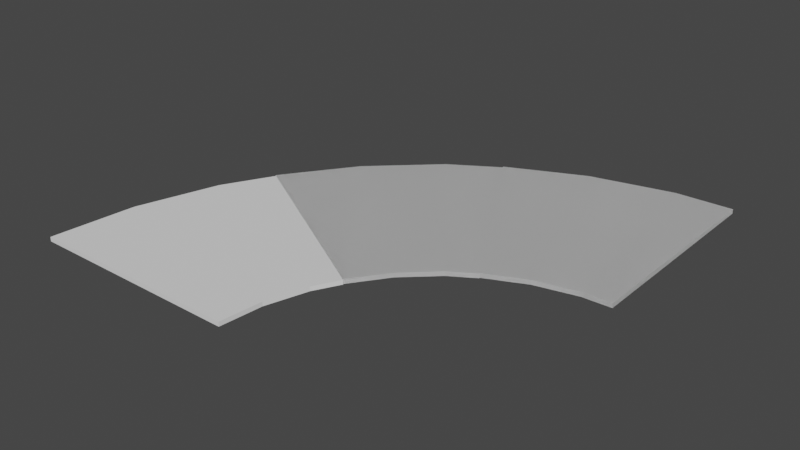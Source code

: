 # Source: 90-60-30.blend  (saved by Blender 3.5.10; exported with 4.5.12 LTS)
import bpy
from mathutils import Matrix  # noqa: F401  (used for matrix-valued properties, if any)

bpy.ops.wm.read_factory_settings(use_empty=True)
scene = bpy.context.scene
scene.name = 'Scene'

# ---- collections
col_collection = bpy.data.collections.new('Collection'); scene.collection.children.link(col_collection)

# ---- world
world_world = bpy.data.worlds.new('World'); scene.world = world_world
world_world.use_nodes = True; world_world.node_tree.nodes.clear()
_N = world_world.node_tree.nodes; _L = world_world.node_tree.links
n0 = _N.new('ShaderNodeOutputWorld'); n0.name = 'World Output'; n0.location = (300, 300)
n1 = _N.new('ShaderNodeBackground'); n1.name = 'Background'; n1.location = (10, 300)
n1.inputs[0].default_value = (0.05088, 0.05088, 0.05088, 1.0)
_L.new(n1.outputs[0], n0.inputs[0])
n0.is_active_output = True
world_world.color = (0.05088, 0.05088, 0.05088)
world_world.use_sun_shadow = False
world_world.sun_shadow_jitter_overblur = 0.0

# ---- meshes
me_cylinder_001 = bpy.data.meshes.new('Cylinder.001')
me_cylinder_001.from_pydata([(-0.5, -0.05, -0.866), (-0.5, 0.05, -0.866), (-0.3214, -0.05, -0.9469), (-0.3214, 0.05, -0.9469), (-0.1305, -0.05, -0.9914), (-0.1305, 0.05, -0.9914), (-0.06526, 0.05, -0.4957), (-0.1607, 0.05, -0.4735), (-0.25, 0.05, -0.433), (-0.25, -0.05, -0.433), (-0.1607, -0.05, -0.4735), (-0.06526, -0.05, -0.4957), (-1.192e-07, 0.05, -0.9957), (-1.192e-07, -0.05, -0.9957), (-5.96e-08, 0.05, -0.4979), (-5.96e-08, -0.05, -0.4979)], [], [(0, 1, 3, 2), (2, 3, 5, 4), (13, 4, 5, 12), (5, 6, 14, 12), (5, 3, 1, 8, 7, 6), (11, 10, 9, 0, 2, 4, 13, 15), (7, 8, 9, 10), (6, 7, 10, 11), (6, 11, 15, 14), (9, 8, 1, 0), (13, 12, 14, 15)])
_uv = me_cylinder_001.uv_layers.new(name='UVMap')
_uv.uv.foreach_set('vector', [0.5, 0.5, 0.5, 1.0, 0.4688, 1.0, 0.4688, 0.5, 0.4688, 0.5, 0.4688, 1.0, 0.4375, 1.0, 0.4375, 0.5, 0.4167, 0.5, 0.4375, 0.5, 0.4375, 1.0, 0.4167, 1.0, 0.1582, 0.02827, 0.2041, 0.1391, 0.1903, 0.1465, 0.1305, 0.04304, 0.1582, 0.02827, 0.2032, 0.01461, 0.25, 0.01, 0.25, 0.13, 0.2266, 0.1323, 0.2041, 0.1391, 0.7041, 0.1391, 0.7266, 0.1323, 0.75, 0.13, 0.75, 0.01, 0.7032, 0.01461, 0.6582, 0.02827, 0.6305, 0.04304, 0.6903, 0.1465, 0.4688, 0.775, 0.5, 0.775, 0.5, 0.725, 0.4688, 0.725, 0.4375, 0.775, 0.4688, 0.775, 0.4688, 0.725, 0.4375, 0.725, 0.4375, 0.775, 0.4375, 0.725, 0.4167, 0.725, 0.4167, 0.775, 0.4875, 0.0625, 0.5125, 0.0625, 0.5125, 0.0, 0.4875, 0.0, 0.4875, 0.9989, 0.5125, 0.9989, 0.5125, 0.8745, 0.4875, 0.8745])
me_cylinder_001.update()
me_cylinder_003 = bpy.data.meshes.new('Cylinder.003')
me_cylinder_003.from_pydata([(-0.5, -0.05, -0.866), (-0.5, 0.05, -0.866), (-0.3214, -0.05, -0.9469), (-0.3214, 0.05, -0.9469), (-0.1305, -0.05, -0.9914), (-0.1305, 0.05, -0.9914), (-0.06526, 0.05, -0.4957), (-0.1607, 0.05, -0.4735), (-0.25, 0.05, -0.433), (-0.25, -0.05, -0.433), (-0.1607, -0.05, -0.4735), (-0.06526, -0.05, -0.4957), (-1.192e-07, 0.05, -0.9957), (-1.192e-07, -0.05, -0.9957), (-5.96e-08, 0.05, -0.4979), (-5.96e-08, -0.05, -0.4979), (-0.866, -0.05, -0.5), (-0.866, 0.05, -0.5), (-0.7518, -0.05, -0.6593), (-0.7518, 0.05, -0.6593), (-0.6088, -0.05, -0.7934), (-0.6088, 0.05, -0.7934), (-0.3044, 0.05, -0.3967), (-0.3759, 0.05, -0.3297), (-0.433, 0.05, -0.25), (-0.433, -0.05, -0.25), (-0.3759, -0.05, -0.3297), (-0.3044, -0.05, -0.3967), (-0.4979, 0.05, -0.8623), (-0.4979, -0.05, -0.8623), (-0.2489, 0.05, -0.4312), (-0.2489, -0.05, -0.4312)], [], [(0, 1, 3, 2), (2, 3, 5, 4), (13, 4, 5, 12), (5, 6, 14, 12), (5, 3, 1, 8, 7, 6), (11, 10, 9, 0, 2, 4, 13, 15), (7, 8, 9, 10), (6, 7, 10, 11), (6, 11, 15, 14), (9, 8, 1, 0), (13, 12, 14, 15), (16, 17, 19, 18), (18, 19, 21, 20), (29, 20, 21, 28), (21, 22, 30, 28), (21, 19, 17, 24, 23, 22), (27, 26, 25, 16, 18, 20, 29, 31), (23, 24, 25, 26), (22, 23, 26, 27), (22, 27, 31, 30), (25, 24, 17, 16), (29, 28, 30, 31)])
_uv = me_cylinder_003.uv_layers.new(name='UVMap')
_uv.uv.foreach_set('vector', [0.5, 0.5, 0.5, 1.0, 0.4688, 1.0, 0.4688, 0.5, 0.4688, 0.5, 0.4688, 1.0, 0.4375, 1.0, 0.4375, 0.5, 0.4167, 0.5, 0.4375, 0.5, 0.4375, 1.0, 0.4167, 1.0, 0.1582, 0.02827, 0.2041, 0.1391, 0.1903, 0.1465, 0.1305, 0.04304, 0.1582, 0.02827, 0.2032, 0.01461, 0.25, 0.01, 0.25, 0.13, 0.2266, 0.1323, 0.2041, 0.1391, 0.7041, 0.1391, 0.7266, 0.1323, 0.75, 0.13, 0.75, 0.01, 0.7032, 0.01461, 0.6582, 0.02827, 0.6305, 0.04304, 0.6903, 0.1465, 0.4688, 0.775, 0.5, 0.775, 0.5, 0.725, 0.4688, 0.725, 0.4375, 0.775, 0.4688, 0.775, 0.4688, 0.725, 0.4375, 0.725, 0.4375, 0.775, 0.4375, 0.725, 0.4167, 0.725, 0.4167, 0.775, 0.4875, 0.0625, 0.5125, 0.0625, 0.5125, 0.0, 0.4875, 0.0, 0.4875, 0.9989, 0.5125, 0.9989, 0.5125, 0.8745, 0.4875, 0.8745, 0.5, 0.5, 0.5, 1.0, 0.4688, 1.0, 0.4688, 0.5, 0.4688, 0.5, 0.4688, 1.0, 0.4375, 1.0, 0.4375, 0.5, 0.4167, 0.5, 0.4375, 0.5, 0.4375, 1.0, 0.4167, 1.0, 0.1582, 0.02827, 0.2041, 0.1391, 0.1903, 0.1465, 0.1305, 0.04304, 0.1582, 0.02827, 0.2032, 0.01461, 0.25, 0.01, 0.25, 0.13, 0.2266, 0.1323, 0.2041, 0.1391, 0.7041, 0.1391, 0.7266, 0.1323, 0.75, 0.13, 0.75, 0.01, 0.7032, 0.01461, 0.6582, 0.02827, 0.6305, 0.04304, 0.6903, 0.1465, 0.4688, 0.775, 0.5, 0.775, 0.5, 0.725, 0.4688, 0.725, 0.4375, 0.775, 0.4688, 0.775, 0.4688, 0.725, 0.4375, 0.725, 0.4375, 0.775, 0.4375, 0.725, 0.4167, 0.725, 0.4167, 0.775, 0.4875, 0.0625, 0.5125, 0.0625, 0.5125, 0.0, 0.4875, 0.0, 0.4875, 0.9989, 0.5125, 0.9989, 0.5125, 0.8745, 0.4875, 0.8745])
me_cylinder_003.update()
me_cylinder_004 = bpy.data.meshes.new('Cylinder.004')
me_cylinder_004.from_pydata([(-0.5, -0.05, -0.866), (-0.5, 0.05, -0.866), (-0.3214, -0.05, -0.9469), (-0.3214, 0.05, -0.9469), (-0.1305, -0.05, -0.9914), (-0.1305, 0.05, -0.9914), (-0.06526, 0.05, -0.4957), (-0.1607, 0.05, -0.4735), (-0.25, 0.05, -0.433), (-0.25, -0.05, -0.433), (-0.1607, -0.05, -0.4735), (-0.06526, -0.05, -0.4957), (-1.192e-07, 0.05, -0.9957), (-1.192e-07, -0.05, -0.9957), (-5.96e-08, 0.05, -0.4979), (-5.96e-08, -0.05, -0.4979), (-0.866, -0.05, -0.5), (-0.866, 0.05, -0.5), (-0.7518, -0.05, -0.6593), (-0.7518, 0.05, -0.6593), (-0.6088, -0.05, -0.7934), (-0.6088, 0.05, -0.7934), (-0.3044, 0.05, -0.3967), (-0.3759, 0.05, -0.3297), (-0.433, 0.05, -0.25), (-0.433, -0.05, -0.25), (-0.3759, -0.05, -0.3297), (-0.3044, -0.05, -0.3967), (-0.4979, 0.05, -0.8623), (-0.4979, -0.05, -0.8623), (-0.2489, 0.05, -0.4312), (-0.2489, -0.05, -0.4312), (-1.0, -0.05, 9.159e-08), (-1.0, 0.05, 8.722e-08), (-0.9808, -0.05, -0.1951), (-0.9808, 0.05, -0.1951), (-0.9239, -0.05, -0.3827), (-0.9239, 0.05, -0.3827), (-0.4619, 0.05, -0.1913), (-0.4904, 0.05, -0.09755), (-0.5, 0.05, 4.252e-08), (-0.5, -0.05, 4.689e-08), (-0.4904, -0.05, -0.09755), (-0.4619, -0.05, -0.1913), (-0.8623, 0.05, -0.4979), (-0.8623, -0.05, -0.4979), (-0.4312, 0.05, -0.2489), (-0.4312, -0.05, -0.2489)], [], [(0, 1, 3, 2), (2, 3, 5, 4), (13, 4, 5, 12), (5, 6, 14, 12), (5, 3, 1, 8, 7, 6), (11, 10, 9, 0, 2, 4, 13, 15), (7, 8, 9, 10), (6, 7, 10, 11), (6, 11, 15, 14), (9, 8, 1, 0), (13, 12, 14, 15), (16, 17, 19, 18), (18, 19, 21, 20), (29, 20, 21, 28), (21, 22, 30, 28), (21, 19, 17, 24, 23, 22), (27, 26, 25, 16, 18, 20, 29, 31), (23, 24, 25, 26), (22, 23, 26, 27), (22, 27, 31, 30), (25, 24, 17, 16), (29, 28, 30, 31), (32, 33, 35, 34), (34, 35, 37, 36), (45, 36, 37, 44), (37, 38, 46, 44), (37, 35, 33, 40, 39, 38), (43, 42, 41, 32, 34, 36, 45, 47), (39, 40, 41, 42), (38, 39, 42, 43), (38, 43, 47, 46), (41, 40, 33, 32), (45, 44, 46, 47)])
_uv = me_cylinder_004.uv_layers.new(name='UVMap')
_uv.uv.foreach_set('vector', [0.5, 0.5, 0.5, 1.0, 0.4688, 1.0, 0.4688, 0.5, 0.4688, 0.5, 0.4688, 1.0, 0.4375, 1.0, 0.4375, 0.5, 0.4167, 0.5, 0.4375, 0.5, 0.4375, 1.0, 0.4167, 1.0, 0.1582, 0.02827, 0.2041, 0.1391, 0.1903, 0.1465, 0.1305, 0.04304, 0.1582, 0.02827, 0.2032, 0.01461, 0.25, 0.01, 0.25, 0.13, 0.2266, 0.1323, 0.2041, 0.1391, 0.7041, 0.1391, 0.7266, 0.1323, 0.75, 0.13, 0.75, 0.01, 0.7032, 0.01461, 0.6582, 0.02827, 0.6305, 0.04304, 0.6903, 0.1465, 0.4688, 0.775, 0.5, 0.775, 0.5, 0.725, 0.4688, 0.725, 0.4375, 0.775, 0.4688, 0.775, 0.4688, 0.725, 0.4375, 0.725, 0.4375, 0.775, 0.4375, 0.725, 0.4167, 0.725, 0.4167, 0.775, 0.4875, 0.0625, 0.5125, 0.0625, 0.5125, 0.0, 0.4875, 0.0, 0.4875, 0.9989, 0.5125, 0.9989, 0.5125, 0.8745, 0.4875, 0.8745, 0.5, 0.5, 0.5, 1.0, 0.4688, 1.0, 0.4688, 0.5, 0.4688, 0.5, 0.4688, 1.0, 0.4375, 1.0, 0.4375, 0.5, 0.4167, 0.5, 0.4375, 0.5, 0.4375, 1.0, 0.4167, 1.0, 0.1582, 0.02827, 0.2041, 0.1391, 0.1903, 0.1465, 0.1305, 0.04304, 0.1582, 0.02827, 0.2032, 0.01461, 0.25, 0.01, 0.25, 0.13, 0.2266, 0.1323, 0.2041, 0.1391, 0.7041, 0.1391, 0.7266, 0.1323, 0.75, 0.13, 0.75, 0.01, 0.7032, 0.01461, 0.6582, 0.02827, 0.6305, 0.04304, 0.6903, 0.1465, 0.4688, 0.775, 0.5, 0.775, 0.5, 0.725, 0.4688, 0.725, 0.4375, 0.775, 0.4688, 0.775, 0.4688, 0.725, 0.4375, 0.725, 0.4375, 0.775, 0.4375, 0.725, 0.4167, 0.725, 0.4167, 0.775, 0.4875, 0.0625, 0.5125, 0.0625, 0.5125, 0.0, 0.4875, 0.0, 0.4875, 0.9989, 0.5125, 0.9989, 0.5125, 0.8745, 0.4875, 0.8745, 0.5, 0.5, 0.5, 1.0, 0.4688, 1.0, 0.4688, 0.5, 0.4688, 0.5, 0.4688, 1.0, 0.4375, 1.0, 0.4375, 0.5, 0.4167, 0.5, 0.4375, 0.5, 0.4375, 1.0, 0.4167, 1.0, 0.1582, 0.02827, 0.2041, 0.1391, 0.1903, 0.1465, 0.1305, 0.04304, 0.1582, 0.02827, 0.2032, 0.01461, 0.25, 0.01, 0.25, 0.13, 0.2266, 0.1323, 0.2041, 0.1391, 0.7041, 0.1391, 0.7266, 0.1323, 0.75, 0.13, 0.75, 0.01, 0.7032, 0.01461, 0.6582, 0.02827, 0.6305, 0.04304, 0.6903, 0.1465, 0.4688, 0.775, 0.5, 0.775, 0.5, 0.725, 0.4688, 0.725, 0.4375, 0.775, 0.4688, 0.775, 0.4688, 0.725, 0.4375, 0.725, 0.4375, 0.775, 0.4375, 0.725, 0.4167, 0.725, 0.4167, 0.775, 0.4875, 0.0625, 0.5125, 0.0625, 0.5125, 0.0, 0.4875, 0.0, 0.4875, 0.9989, 0.5125, 0.9989, 0.5125, 0.8745, 0.4875, 0.8745])
me_cylinder_004.update()

# ---- objects
ob_30deg = bpy.data.objects.new('30deg', me_cylinder_001)
ob_60deg = bpy.data.objects.new('60deg', me_cylinder_003)
ob_90deg = bpy.data.objects.new('90deg', me_cylinder_004)

# ---- transforms, parenting, visibility, modifiers, constraints
ob_30deg.location = (0.0, 0.0, 0.0)
ob_30deg.rotation_euler = (1.571, -0.0, 0.0)
ob_30deg.scale = (1.0, 0.1, 1.0)
ob_60deg.location = (0.0, 0.0, 0.0)
ob_60deg.rotation_euler = (1.571, -0.0, 0.0)
ob_60deg.scale = (1.0, 0.1, 1.0)
ob_90deg.location = (0.0, 0.0, 0.0)
ob_90deg.rotation_euler = (1.571, -0.0, 0.0)
ob_90deg.scale = (1.0, 0.1, 1.0)

# ---- collection membership
col_collection.objects.link(ob_30deg)
col_collection.objects.link(ob_60deg)
col_collection.objects.link(ob_90deg)

# ---- scene / render settings (as saved in the file)
scene.frame_start = 1; scene.frame_end = 250; scene.frame_set(1)
scene.render.engine = 'BLENDER_EEVEE_NEXT'
scene.cycles.sampling_pattern = 'TABULATED_SOBOL'
scene.view_settings.view_transform = 'Filmic'
bpy.context.view_layer.update()

# ---- added for rendering (the .blend has no active camera and no usable light): camera, sun
cam_auto = bpy.data.cameras.new('AutoCamera')
cam_auto.lens = 50.0
cam_auto.sensor_width = 36.0
cam_auto.clip_end = 1000.0
ob_auto_camera = bpy.data.objects.new('AutoCamera', cam_auto)
scene.collection.objects.link(ob_auto_camera)
ob_auto_camera.location = (0.8057, -1.06898, 1.04456)
ob_auto_camera.rotation_euler = (1.09748, -7.21219e-08, 0.694738)
scene.camera = ob_auto_camera
light_auto_sun = bpy.data.lights.new('AutoSun', 'SUN')
light_auto_sun.energy = 3.0
light_auto_sun.angle = 0.0523599
ob_auto_sun = bpy.data.objects.new('AutoSun', light_auto_sun)
scene.collection.objects.link(ob_auto_sun)
ob_auto_sun.rotation_euler = (0.872665, 0.174533, 0.523599)
bpy.context.view_layer.update()
